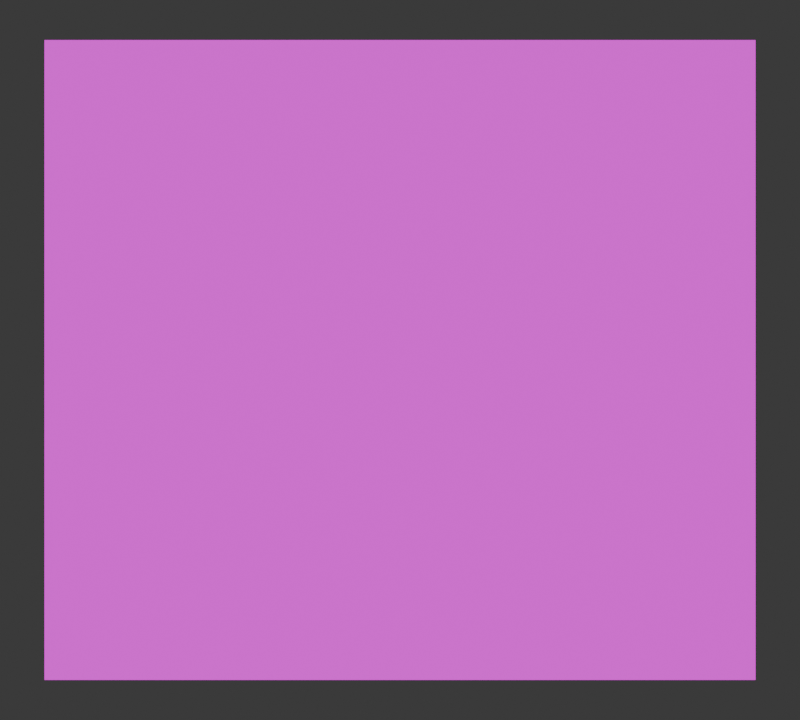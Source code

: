 # Source: blender_dwg_reference.blend  (saved by Blender 5.2.44; exported with 4.5.12 LTS)
import bpy
from mathutils import Matrix  # noqa: F401  (used for matrix-valued properties, if any)

bpy.ops.wm.read_factory_settings(use_empty=True)
scene = bpy.context.scene
scene.name = 'Scene'

# ---- images (referenced by path relative to the original .blend; pixels are not part of the script)
import os
ASSET_DIR = os.environ.get("B2B_ASSET_DIR", "")  # directory of the original .blend (textures are referenced by path, not embedded)
HERE = os.path.dirname(os.path.abspath(__file__))  # packed textures are extracted next to this script under _unpacked/

def load_image(name, relpath, width, height, colorspace="sRGB"):
    """Load a texture the original file referenced (path relative to the .blend, or extracted next to this script)."""
    p = next((c for c in (os.path.join(HERE, relpath), os.path.join(ASSET_DIR, relpath)) if relpath and os.path.exists(c)), "")
    if p:
        img = bpy.data.images.load(p, check_existing=True)
        img.name = name
    else:  # same state as the original file: an image datablock whose file is absent (Cycles renders it pink)
        img = bpy.data.images.new(name, width, height)
        img.source = "FILE"
        img.filepath = "//" + (relpath or name)
    img.colorspace_settings.name = colorspace
    return img
img_xuedaojie44_crop2_png = load_image('xuedaojie44_crop2.png', 'xuedaojie44_crop2.png', 1024, 1024, 'sRGB')

# ---- materials (node trees are filled in below, after node groups)
mat_dwg_reference__unlit = bpy.data.materials.new('DWG reference (unlit)')

# ---- material node trees
mat_dwg_reference__unlit.use_nodes = True; mat_dwg_reference__unlit.node_tree.nodes.clear()
_N = mat_dwg_reference__unlit.node_tree.nodes; _L = mat_dwg_reference__unlit.node_tree.links
n0 = _N.new('ShaderNodeOutputMaterial'); n0.name = 'Material Output'; n0.location = (0, 0)
n1 = _N.new('ShaderNodeEmission'); n1.name = 'Emission'; n1.location = (0, 0)
n2 = _N.new('ShaderNodeTexImage'); n2.name = 'Image Texture'; n2.location = (0, 0)
n2.image = img_xuedaojie44_crop2_png
_L.new(n2.outputs[0], n1.inputs[0])
_L.new(n1.outputs[0], n0.inputs[0])
n0.is_active_output = True

# ---- world
world_reference_world = bpy.data.worlds.new('Reference World'); scene.world = world_reference_world
world_reference_world.use_nodes = True; world_reference_world.node_tree.nodes.clear()
_N = world_reference_world.node_tree.nodes; _L = world_reference_world.node_tree.links
n0 = _N.new('ShaderNodeBackground'); n0.name = 'Background'; n0.location = (-200, 100)
n0.inputs[0].default_value = (0.05, 0.05, 0.05, 1.0)
n1 = _N.new('ShaderNodeOutputWorld'); n1.name = 'World Output'; n1.location = (200, 100)
_L.new(n0.outputs[0], n1.inputs[0])
n1.is_active_output = True
world_reference_world.color = (1.0, 1.0, 1.0)

# ---- cameras
cam_camera = bpy.data.cameras.new('Camera')
cam_camera.type = 'ORTHO'
cam_camera.ortho_scale = 18.0

# ---- meshes
me_plane = bpy.data.meshes.new('Plane')
me_plane.from_pydata([(-8.0, -7.2, 0.0), (8.0, -7.2, 0.0), (-8.0, 7.2, 0.0), (8.0, 7.2, 0.0)], [], [(0, 1, 3, 2)])
_uv = me_plane.uv_layers.new(name='UVMap')
_uv.uv.foreach_set('vector', [0.0, 0.0, 1.0, 0.0, 1.0, 1.0, 0.0, 1.0])
me_plane.materials.append(mat_dwg_reference__unlit)
me_plane.update()

# ---- objects
ob_dwg_verified_plan_reference = bpy.data.objects.new('DWG verified plan reference', me_plane)
ob_camera = bpy.data.objects.new('Camera', cam_camera)

# ---- transforms, parenting, visibility, modifiers, constraints
ob_dwg_verified_plan_reference.location = (0.0, 0.0, 0.0)
ob_camera.location = (0.0, 0.0, 18.0)

# ---- collection membership
scene.collection.objects.link(ob_dwg_verified_plan_reference)
scene.collection.objects.link(ob_camera)

# ---- scene / render settings (as saved in the file)
scene.camera = ob_camera
scene.frame_start = 1; scene.frame_end = 250; scene.frame_set(1)
scene.render.engine = 'BLENDER_EEVEE_NEXT'
scene.render.resolution_x = 1000
scene.render.resolution_y = 900
scene.render.bake_bias = 0.0
scene.render.bake_samples = 0
scene.render.compositor_device = 'GPU'
scene.eevee.use_volume_custom_range = False
scene.eevee.fast_gi_thickness_near = 0.1
scene.eevee.fast_gi_thickness_far = 0.0
scene.eevee.ray_tracing_options.screen_trace_thickness = 0.1
bpy.context.view_layer.update()
